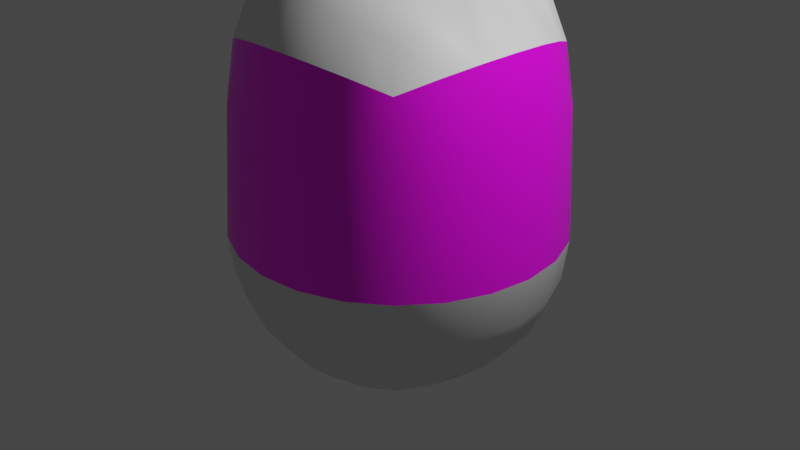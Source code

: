 # Source: character.blend  (saved by Blender 2.80.75; exported with 4.5.12 LTS)
import bpy
from mathutils import Matrix  # noqa: F401  (used for matrix-valued properties, if any)

bpy.ops.wm.read_factory_settings(use_empty=True)
scene = bpy.context.scene
scene.name = 'Scene'

# ---- collections
col_collection = bpy.data.collections.new('Collection'); scene.collection.children.link(col_collection)

# ---- images (referenced by path relative to the original .blend; pixels are not part of the script)
import os
ASSET_DIR = os.environ.get("B2B_ASSET_DIR", "")  # directory of the original .blend (textures are referenced by path, not embedded)
HERE = os.path.dirname(os.path.abspath(__file__))  # packed textures are extracted next to this script under _unpacked/

def load_image(name, relpath, width, height, colorspace="sRGB"):
    """Load a texture the original file referenced (path relative to the .blend, or extracted next to this script)."""
    p = next((c for c in (os.path.join(HERE, relpath), os.path.join(ASSET_DIR, relpath)) if relpath and os.path.exists(c)), "")
    if p:
        img = bpy.data.images.load(p, check_existing=True)
        img.name = name
    else:  # same state as the original file: an image datablock whose file is absent (Cycles renders it pink)
        img = bpy.data.images.new(name, width, height)
        img.source = "FILE"
        img.filepath = "//" + (relpath or name)
    img.colorspace_settings.name = colorspace
    return img
img_charactermap = load_image('CharacterMap', 'CharacterMap.png', 1024, 1024, 'sRGB')

# ---- materials (node trees are filled in below, after node groups)
mat_material = bpy.data.materials.new('Material')
mat_material.alpha_threshold = 0.0
mat_material.use_transparent_shadow = False
mat_material.line_color = (0.0, 0.0, 0.0, 1.0)
mat_cloths = bpy.data.materials.new('cloths')
mat_cloths.use_transparent_shadow = False

# ---- material node trees
mat_material.use_nodes = True; mat_material.node_tree.nodes.clear()
_N = mat_material.node_tree.nodes; _L = mat_material.node_tree.links
n0 = _N.new('ShaderNodeOutputMaterial'); n0.name = 'Material Output'; n0.location = (300, 300)
n1 = _N.new('ShaderNodeBsdfPrincipled'); n1.name = 'Principled BSDF'; n1.location = (10, 300)
n1.distribution = 'GGX'
n1.subsurface_method = 'BURLEY'
n1.inputs[2].default_value = 0.4
n1.inputs[3].default_value = 1.45
n1.inputs[27].default_value = (0.0, 0.0, 0.0, 1.0)
n1.inputs[28].default_value = 1.0
n2 = _N.new('ShaderNodeTexImage'); n2.name = 'Image Texture'; n2.location = (-280, 280)
n2.image = img_charactermap
_L.new(n1.outputs[0], n0.inputs[0])
_L.new(n2.outputs[0], n1.inputs[0])
n0.is_active_output = True
mat_cloths.use_nodes = True; mat_cloths.node_tree.nodes.clear()
_N = mat_cloths.node_tree.nodes; _L = mat_cloths.node_tree.links
n0 = _N.new('ShaderNodeOutputMaterial'); n0.name = 'Material Output'; n0.location = (300, 300)
n1 = _N.new('ShaderNodeBsdfPrincipled'); n1.name = 'Principled BSDF'; n1.location = (10, 300)
n1.distribution = 'GGX'
n1.subsurface_method = 'BURLEY'
n1.inputs[3].default_value = 1.45
n1.inputs[27].default_value = (0.0, 0.0, 0.0, 1.0)
n1.inputs[28].default_value = 1.0
_L.new(n1.outputs[0], n0.inputs[0])
n0.is_active_output = True

# ---- world
world_world = bpy.data.worlds.new('World'); scene.world = world_world
world_world.use_nodes = True; world_world.node_tree.nodes.clear()
_N = world_world.node_tree.nodes; _L = world_world.node_tree.links
n0 = _N.new('ShaderNodeOutputWorld'); n0.name = 'World Output'; n0.location = (300, 300)
n1 = _N.new('ShaderNodeBackground'); n1.name = 'Background'; n1.location = (10, 300)
n1.inputs[0].default_value = (0.05088, 0.05088, 0.05088, 1.0)
_L.new(n1.outputs[0], n0.inputs[0])
n0.is_active_output = True
world_world.color = (0.05088, 0.05088, 0.05088)
world_world.use_sun_shadow = False
world_world.sun_shadow_jitter_overblur = 0.0

# ---- cameras
cam_camera = bpy.data.cameras.new('Camera')
cam_camera.clip_end = 100.0
cam_camera.ortho_scale = 7.314

# ---- lights
light_light = bpy.data.lights.new('Light', 'POINT')
light_light.transmission_factor = 0.0
light_light.energy = 1000.0
light_light.shadow_soft_size = 0.1
light_light.shadow_maximum_resolution = 0.006
light_light.use_absolute_resolution = True

# ---- meshes
me_cube = bpy.data.meshes.new('Cube')
me_cube.from_pydata([(1.108, 1.108, 1.869), (1.178, 1.178, 1.252), (1.223, 1.223, -3.352e-11), (1.108, -1.108, 1.869), (1.178, -1.178, 1.252), (1.223, -1.223, -3.352e-11), (0.4476, 1.671, -3.353e-11), (0.8648, 1.498, -3.353e-11), (0.4294, 1.575, 1.211), (0.8308, 1.422, 1.294), (0.4004, 1.414, 2.057), (0.7756, 1.294, 1.984), (1.498, 0.8648, -3.352e-11), (1.671, 0.4476, -3.352e-11), (1.73, -4.599e-11, -3.352e-11), (1.671, -0.4476, -3.353e-11), (1.498, -0.8648, -3.353e-11), (1.422, 0.8308, 1.294), (1.575, 0.4294, 1.211), (1.628, 2.985e-11, 1.198), (1.575, -0.4294, 1.211), (1.422, -0.8308, 1.294), (1.294, 0.7756, 1.984), (1.414, 0.4004, 2.057), (1.456, 9.413e-11, 2.082), (1.414, -0.4004, 2.057), (1.294, -0.7756, 1.984), (0.8648, -1.498, -3.352e-11), (0.4476, -1.671, -3.352e-11), (0.8308, -1.422, 1.294), (0.4294, -1.575, 1.211), (0.7756, -1.294, 1.984), (0.4004, -1.414, 2.057), (-1.108, 1.108, 1.869), (-1.178, 1.178, 1.252), (-1.223, 1.223, -3.352e-11), (-1.108, -1.108, 1.869), (-1.178, -1.178, 1.252), (-1.223, -1.223, -3.352e-11), (0.0, 1.73, -3.352e-11), (-0.4476, 1.671, -3.353e-11), (-0.8648, 1.498, -3.353e-11), (0.0, 1.628, 1.198), (-0.4294, 1.575, 1.211), (-0.8308, 1.422, 1.294), (0.0, 1.456, 2.082), (-0.4004, 1.414, 2.057), (-0.7756, 1.294, 1.984), (-1.498, 0.8648, -3.352e-11), (-1.671, 0.4476, -3.352e-11), (-1.73, -4.599e-11, -3.352e-11), (-1.671, -0.4476, -3.353e-11), (-1.498, -0.8648, -3.353e-11), (-1.422, 0.8308, 1.294), (-1.575, 0.4294, 1.211), (-1.628, 2.985e-11, 1.198), (-1.575, -0.4294, 1.211), (-1.422, -0.8308, 1.294), (-1.294, 0.7756, 1.984), (-1.414, 0.4004, 2.057), (-1.456, 9.413e-11, 2.082), (-1.414, -0.4004, 2.057), (-1.294, -0.7756, 1.984), (-0.8648, -1.498, -3.352e-11), (-0.4476, -1.671, -3.352e-11), (0.0, -1.73, -3.352e-11), (-0.8308, -1.422, 1.294), (-0.4294, -1.575, 1.211), (0.0, -1.628, 1.198), (-0.7756, -1.294, 1.984), (-0.4004, -1.414, 2.057), (0.0, -1.456, 2.082)], [], [(7, 9, 1, 2), (9, 11, 0, 1), (39, 42, 8, 6), (6, 8, 9, 7), (42, 45, 10, 8), (8, 10, 11, 9), (16, 21, 4, 5), (21, 26, 3, 4), (2, 1, 17, 12), (12, 17, 18, 13), (13, 18, 19, 14), (14, 19, 20, 15), (15, 20, 21, 16), (1, 0, 22, 17), (17, 22, 23, 18), (18, 23, 24, 19), (19, 24, 25, 20), (20, 25, 26, 21), (5, 4, 29, 27), (27, 29, 30, 28), (28, 30, 68, 65), (4, 3, 31, 29), (29, 31, 32, 30), (30, 32, 71, 68), (41, 35, 34, 44), (44, 34, 33, 47), (39, 40, 43, 42), (40, 41, 44, 43), (42, 43, 46, 45), (43, 44, 47, 46), (52, 38, 37, 57), (57, 37, 36, 62), (35, 48, 53, 34), (48, 49, 54, 53), (49, 50, 55, 54), (50, 51, 56, 55), (51, 52, 57, 56), (34, 53, 58, 33), (53, 54, 59, 58), (54, 55, 60, 59), (55, 56, 61, 60), (56, 57, 62, 61), (38, 63, 66, 37), (63, 64, 67, 66), (64, 65, 68, 67), (37, 66, 69, 36), (66, 67, 70, 69), (67, 68, 71, 70)])
me_cube.polygons.foreach_set('use_smooth', [True] * 48)
_uv = me_cube.uv_layers.new(name='UVMap')
_uv.uv.foreach_set('vector', [0.4435, 0.166, 0.6794, 0.1928, 0.6639, 0.2683, 0.4358, 0.2493, 0.6794, 0.1928, 0.8075, 0.2102, 0.7781, 0.2785, 0.6639, 0.2683, 0.4651, 0.0001303, 0.6849, 0.03398, 0.6745, 0.1132, 0.4533, 0.08281, 0.4533, 0.08281, 0.6745, 0.1132, 0.6794, 0.1928, 0.4435, 0.166, 0.6849, 0.03398, 0.8491, 0.06659, 0.8315, 0.1394, 0.6745, 0.1132, 0.6745, 0.1132, 0.8315, 0.1394, 0.8075, 0.2102, 0.6794, 0.1928, 0.4297, 0.6672, 0.6661, 0.6549, 0.6639, 0.7317, 0.4358, 0.7507, 0.6661, 0.6549, 0.795, 0.6491, 0.7781, 0.7215, 0.6639, 0.7317, 0.4358, 0.2493, 0.6639, 0.2683, 0.6661, 0.3451, 0.4297, 0.3328, 0.4297, 0.3328, 0.6661, 0.3451, 0.6476, 0.4219, 0.426, 0.4164, 0.426, 0.4164, 0.6476, 0.4219, 0.6441, 0.5, 0.4248, 0.5, 0.4248, 0.5, 0.6441, 0.5, 0.6476, 0.5781, 0.426, 0.5836, 0.426, 0.5836, 0.6476, 0.5781, 0.6661, 0.6549, 0.4297, 0.6672, 0.6639, 0.2683, 0.7781, 0.2785, 0.795, 0.3509, 0.6661, 0.3451, 0.6661, 0.3451, 0.795, 0.3509, 0.8059, 0.425, 0.6476, 0.4219, 0.6476, 0.4219, 0.8059, 0.425, 0.8093, 0.5, 0.6441, 0.5, 0.6441, 0.5, 0.8093, 0.5, 0.8059, 0.575, 0.6476, 0.5781, 0.6476, 0.5781, 0.8059, 0.575, 0.795, 0.6491, 0.6661, 0.6549, 0.4358, 0.7507, 0.6639, 0.7317, 0.6794, 0.8072, 0.4435, 0.834, 0.4435, 0.834, 0.6794, 0.8072, 0.6745, 0.8868, 0.4533, 0.9172, 0.4533, 0.9172, 0.6745, 0.8868, 0.6849, 0.966, 0.4651, 0.9999, 0.6639, 0.7317, 0.7781, 0.7215, 0.8075, 0.7898, 0.6794, 0.8072, 0.6794, 0.8072, 0.8075, 0.7898, 0.8315, 0.8606, 0.6745, 0.8868, 0.6745, 0.8868, 0.8315, 0.8606, 0.8491, 0.9334, 0.6849, 0.966, 0.01885, 0.834, 0.01112, 0.7507, 0.2393, 0.7317, 0.2548, 0.8072, 0.2548, 0.8072, 0.2393, 0.7317, 0.3535, 0.7215, 0.3829, 0.7898, 0.04048, 0.9999, 0.02868, 0.9172, 0.2499, 0.8868, 0.2602, 0.966, 0.02868, 0.9172, 0.01885, 0.834, 0.2548, 0.8072, 0.2499, 0.8868, 0.2602, 0.966, 0.2499, 0.8868, 0.4069, 0.8606, 0.4245, 0.9334, 0.2499, 0.8868, 0.2548, 0.8072, 0.3829, 0.7898, 0.4069, 0.8606, 0.005054, 0.3328, 0.01112, 0.2493, 0.2393, 0.2683, 0.2415, 0.3451, 0.2415, 0.3451, 0.2393, 0.2683, 0.3535, 0.2785, 0.3703, 0.3509, 0.01112, 0.7507, 0.005054, 0.6672, 0.2415, 0.6549, 0.2393, 0.7317, 0.005054, 0.6672, 0.001327, 0.5836, 0.223, 0.5781, 0.2415, 0.6549, 0.001327, 0.5836, 0.0001303, 0.5, 0.2195, 0.5, 0.223, 0.5781, 0.0001303, 0.5, 0.001327, 0.4164, 0.223, 0.4219, 0.2195, 0.5, 0.001327, 0.4164, 0.005054, 0.3328, 0.2415, 0.3451, 0.223, 0.4219, 0.2393, 0.7317, 0.2415, 0.6549, 0.3703, 0.6491, 0.3535, 0.7215, 0.2415, 0.6549, 0.223, 0.5781, 0.3812, 0.575, 0.3703, 0.6491, 0.223, 0.5781, 0.2195, 0.5, 0.3847, 0.5, 0.3812, 0.575, 0.2195, 0.5, 0.223, 0.4219, 0.3812, 0.425, 0.3847, 0.5, 0.223, 0.4219, 0.2415, 0.3451, 0.3703, 0.3509, 0.3812, 0.425, 0.01112, 0.2493, 0.01885, 0.166, 0.2548, 0.1928, 0.2393, 0.2683, 0.01885, 0.166, 0.02868, 0.08281, 0.2499, 0.1132, 0.2548, 0.1928, 0.02868, 0.08281, 0.04048, 0.0001303, 0.2602, 0.03398, 0.2499, 0.1132, 0.2393, 0.2683, 0.2548, 0.1928, 0.3829, 0.2102, 0.3535, 0.2785, 0.2548, 0.1928, 0.2499, 0.1132, 0.4069, 0.1394, 0.3829, 0.2102, 0.2499, 0.1132, 0.2602, 0.03398, 0.4245, 0.06659, 0.4069, 0.1394])
me_cube.materials.append(mat_material)
me_cube.use_remesh_preserve_volume = False
me_cube.use_remesh_preserve_attributes = False
me_cube.use_mirror_vertex_groups = False
me_cube.use_paint_bone_selection = False
me_cube.use_paint_mask = True
me_cube.update()
me_cube_001 = bpy.data.meshes.new('Cube.001')
me_cube_001.from_pydata([(0.9986, 0.9986, 2.267), (0.9986, -0.9986, 2.267), (1.108, 1.108, 1.869), (1.108, -1.108, 1.869), (0.6899, -1.121, 2.39), (0.3524, -1.197, 2.466), (1.121, 0.6899, 2.39), (1.108, 0.2642, 2.517), (1.223, -4.599e-11, 2.492), (1.108, -0.2642, 2.517), (1.121, -0.6899, 2.39), (0.3524, 1.197, 2.466), (0.6899, 1.121, 2.39), (0.4004, 1.414, 2.057), (0.7756, 1.294, 1.984), (1.294, 0.7756, 1.984), (1.414, 0.4004, 2.057), (1.456, 9.413e-11, 2.082), (1.414, -0.4004, 2.057), (1.294, -0.7756, 1.984), (0.7756, -1.294, 1.984), (0.4004, -1.414, 2.057), (0.8146, 0.7844, 2.577), (0.8924, 0.4036, 2.694), (0.8924, -0.4036, 2.694), (0.8146, -0.7844, 2.577), (0.435, 0.8444, 2.714), (0.5758, 0.3272, 2.82), (0.5046, 1.689e-09, 2.923), (0.5758, -0.3272, 2.82), (0.435, -0.8444, 2.714), (1.248, 0.1311, 3.032), (1.305, -2.075e-08, 3.019), (1.248, -0.1311, 3.032), (1.141, 0.2002, 3.12), (1.216, -2.785e-08, 3.263), (1.141, -0.2002, 3.12), (0.9841, 0.1624, 3.182), (0.9488, -1.989e-08, 3.233), (0.9841, -0.1624, 3.182), (-0.9986, 0.9986, 2.267), (-0.9986, -0.9986, 2.267), (-1.108, 1.108, 1.869), (-1.108, -1.108, 1.869), (-0.6899, -1.121, 2.39), (-0.3524, -1.197, 2.466), (0.0, -1.223, 2.492), (-1.121, 0.6899, 2.39), (-1.108, 0.2642, 2.517), (-1.223, -4.599e-11, 2.492), (-1.108, -0.2642, 2.517), (-1.121, -0.6899, 2.39), (0.0, 1.223, 2.492), (-0.3524, 1.197, 2.466), (-0.6899, 1.121, 2.39), (0.0, 1.456, 2.082), (-0.4004, 1.414, 2.057), (-0.7756, 1.294, 1.984), (-1.294, 0.7756, 1.984), (-1.414, 0.4004, 2.057), (-1.456, 9.413e-11, 2.082), (-1.414, -0.4004, 2.057), (-1.294, -0.7756, 1.984), (-0.7756, -1.294, 1.984), (-0.4004, -1.414, 2.057), (0.0, -1.456, 2.082), (-0.8146, 0.7844, 2.577), (-0.8924, 0.4036, 2.694), (-0.8924, -0.4036, 2.694), (-0.8146, -0.7844, 2.577), (-0.435, 0.8444, 2.714), (-0.5758, 0.3272, 2.82), (-0.5046, 1.689e-09, 2.923), (-0.5758, -0.3272, 2.82), (-0.435, -0.8444, 2.714), (0.0, 0.8648, 2.767), (0.0, 0.4476, 2.939), (0.0, -4.599e-11, 2.998), (0.0, -0.4476, 2.939), (0.0, -0.8648, 2.767), (-1.248, 0.1311, 3.032), (-1.305, -2.075e-08, 3.019), (-1.248, -0.1311, 3.032), (-1.141, 0.2002, 3.12), (-1.216, -2.785e-08, 3.263), (-1.141, -0.2002, 3.12), (-0.9841, 0.1624, 3.182), (-0.9488, -1.989e-08, 3.233), (-0.9841, -0.1624, 3.182)], [], [(19, 10, 1, 3), (14, 12, 0, 2), (55, 52, 11, 13), (13, 11, 12, 14), (2, 0, 6, 15), (15, 6, 7, 16), (16, 7, 8, 17), (17, 8, 9, 18), (18, 9, 10, 19), (3, 1, 4, 20), (20, 4, 5, 21), (21, 5, 46, 65), (10, 25, 4, 1), (25, 30, 5, 4), (30, 79, 46, 5), (0, 12, 22, 6), (6, 22, 23, 7), (8, 7, 31, 32), (27, 28, 38, 37), (9, 24, 25, 10), (12, 11, 26, 22), (22, 26, 27, 23), (7, 23, 34, 31), (24, 9, 33, 36), (24, 29, 30, 25), (11, 52, 75, 26), (26, 75, 76, 27), (27, 76, 77, 28), (28, 77, 78, 29), (29, 78, 79, 30), (31, 34, 35), (9, 8, 32, 33), (28, 29, 39, 38), (23, 27, 37, 34), (29, 24, 36, 39), (32, 35, 33), (34, 37, 35), (35, 38, 39), (39, 36, 35), (35, 32, 31), (33, 35, 36), (35, 37, 38), (62, 43, 41, 51), (57, 42, 40, 54), (55, 56, 53, 52), (56, 57, 54, 53), (42, 58, 47, 40), (58, 59, 48, 47), (59, 60, 49, 48), (60, 61, 50, 49), (61, 62, 51, 50), (43, 63, 44, 41), (63, 64, 45, 44), (64, 65, 46, 45), (51, 41, 44, 69), (69, 44, 45, 74), (74, 45, 46, 79), (40, 47, 66, 54), (47, 48, 67, 66), (49, 81, 80, 48), (71, 86, 87, 72), (50, 51, 69, 68), (54, 66, 70, 53), (66, 67, 71, 70), (48, 80, 83, 67), (68, 85, 82, 50), (68, 69, 74, 73), (53, 70, 75, 52), (70, 71, 76, 75), (71, 72, 77, 76), (72, 73, 78, 77), (73, 74, 79, 78), (80, 84, 83), (50, 82, 81, 49), (72, 87, 88, 73), (67, 83, 86, 71), (73, 88, 85, 68), (81, 82, 84), (83, 84, 86), (84, 88, 87), (88, 84, 85), (84, 80, 81), (82, 85, 84), (84, 87, 86)])
me_cube_001.polygons.foreach_set('use_smooth', [True] * 84)
_uv = me_cube_001.uv_layers.new(name='UVMap')
_uv.uv.foreach_set('vector', [0.3333, 0.7083, 0.375, 0.7083, 0.375, 0.75, 0.3333, 0.75, 0.8333, 0.7083, 0.875, 0.7083, 0.875, 0.75, 0.8333, 0.75, 0.8333, 0.625, 0.875, 0.625, 0.875, 0.6667, 0.8333, 0.6667, 0.8333, 0.6667, 0.875, 0.6667, 0.875, 0.7083, 0.8333, 0.7083, 0.3333, 0.5, 0.375, 0.5, 0.375, 0.5417, 0.3333, 0.5417, 0.3333, 0.5417, 0.375, 0.5417, 0.375, 0.5833, 0.3333, 0.5833, 0.3333, 0.5833, 0.375, 0.5833, 0.375, 0.625, 0.3333, 0.625, 0.3333, 0.625, 0.375, 0.625, 0.375, 0.6667, 0.3333, 0.6667, 0.3333, 0.6667, 0.375, 0.6667, 0.375, 0.7083, 0.3333, 0.7083, 0.5833, 0.25, 0.625, 0.25, 0.625, 0.2917, 0.5833, 0.2917, 0.5833, 0.2917, 0.625, 0.2917, 0.625, 0.3333, 0.5833, 0.3333, 0.5833, 0.3333, 0.625, 0.3333, 0.625, 0.375, 0.5833, 0.375, 0.375, 0.2083, 0.4167, 0.2083, 0.4167, 0.25, 0.375, 0.25, 0.4167, 0.2083, 0.4583, 0.2083, 0.4583, 0.25, 0.4167, 0.25, 0.4583, 0.2083, 0.5, 0.2083, 0.5, 0.25, 0.4583, 0.25, 0.375, 0.0, 0.4167, 0.0, 0.4167, 0.04167, 0.375, 0.04167, 0.375, 0.04167, 0.4167, 0.04167, 0.4167, 0.08333, 0.375, 0.08333, 0.375, 0.625, 0.375, 0.5833, 0.375, 0.5833, 0.375, 0.625, 0.4583, 0.08333, 0.4583, 0.125, 0.4583, 0.125, 0.4583, 0.08333, 0.375, 0.1667, 0.4167, 0.1667, 0.4167, 0.2083, 0.375, 0.2083, 0.4167, 0.0, 0.4583, 0.0, 0.4583, 0.04167, 0.4167, 0.04167, 0.4167, 0.04167, 0.4583, 0.04167, 0.4583, 0.08333, 0.4167, 0.08333, 0.375, 0.08333, 0.4167, 0.08333, 0.4167, 0.08333, 0.375, 0.08333, 0.4167, 0.1667, 0.375, 0.1667, 0.375, 0.1667, 0.4167, 0.1667, 0.4167, 0.1667, 0.4583, 0.1667, 0.4583, 0.2083, 0.4167, 0.2083, 0.4583, 0.0, 0.5, 0.0, 0.5, 0.04167, 0.4583, 0.04167, 0.4583, 0.04167, 0.5, 0.04167, 0.5, 0.08333, 0.4583, 0.08333, 0.4583, 0.08333, 0.5, 0.08333, 0.5, 0.125, 0.4583, 0.125, 0.4583, 0.125, 0.5, 0.125, 0.5, 0.1667, 0.4583, 0.1667, 0.4583, 0.1667, 0.5, 0.1667, 0.5, 0.2083, 0.4583, 0.2083, 0.375, 0.08333, 0.4167, 0.08333, 0.4167, 0.125, 0.375, 0.6667, 0.375, 0.625, 0.375, 0.625, 0.375, 0.6667, 0.4583, 0.125, 0.4583, 0.1667, 0.4583, 0.1667, 0.4583, 0.125, 0.4167, 0.08333, 0.4583, 0.08333, 0.4583, 0.08333, 0.4167, 0.08333, 0.4583, 0.1667, 0.4167, 0.1667, 0.4167, 0.1667, 0.4583, 0.1667, 0.375, 0.125, 0.4167, 0.125, 0.375, 0.1667, 0.4167, 0.08333, 0.4583, 0.08333, 0.4167, 0.125, 0.4167, 0.125, 0.4583, 0.125, 0.4583, 0.1667, 0.4583, 0.1667, 0.4167, 0.1667, 0.4167, 0.125, 0.4167, 0.125, 0.375, 0.125, 0.375, 0.08333, 0.375, 0.1667, 0.4167, 0.125, 0.4167, 0.1667, 0.4167, 0.125, 0.4583, 0.08333, 0.4583, 0.125, 0.3333, 0.7083, 0.3333, 0.75, 0.375, 0.75, 0.375, 0.7083, 0.8333, 0.7083, 0.8333, 0.75, 0.875, 0.75, 0.875, 0.7083, 0.8333, 0.625, 0.8333, 0.6667, 0.875, 0.6667, 0.875, 0.625, 0.8333, 0.6667, 0.8333, 0.7083, 0.875, 0.7083, 0.875, 0.6667, 0.3333, 0.5, 0.3333, 0.5417, 0.375, 0.5417, 0.375, 0.5, 0.3333, 0.5417, 0.3333, 0.5833, 0.375, 0.5833, 0.375, 0.5417, 0.3333, 0.5833, 0.3333, 0.625, 0.375, 0.625, 0.375, 0.5833, 0.3333, 0.625, 0.3333, 0.6667, 0.375, 0.6667, 0.375, 0.625, 0.3333, 0.6667, 0.3333, 0.7083, 0.375, 0.7083, 0.375, 0.6667, 0.5833, 0.25, 0.5833, 0.2917, 0.625, 0.2917, 0.625, 0.25, 0.5833, 0.2917, 0.5833, 0.3333, 0.625, 0.3333, 0.625, 0.2917, 0.5833, 0.3333, 0.5833, 0.375, 0.625, 0.375, 0.625, 0.3333, 0.375, 0.2083, 0.375, 0.25, 0.4167, 0.25, 0.4167, 0.2083, 0.4167, 0.2083, 0.4167, 0.25, 0.4583, 0.25, 0.4583, 0.2083, 0.4583, 0.2083, 0.4583, 0.25, 0.5, 0.25, 0.5, 0.2083, 0.375, 0.0, 0.375, 0.04167, 0.4167, 0.04167, 0.4167, 0.0, 0.375, 0.04167, 0.375, 0.08333, 0.4167, 0.08333, 0.4167, 0.04167, 0.375, 0.625, 0.375, 0.625, 0.375, 0.5833, 0.375, 0.5833, 0.4583, 0.08333, 0.4583, 0.08333, 0.4583, 0.125, 0.4583, 0.125, 0.375, 0.1667, 0.375, 0.2083, 0.4167, 0.2083, 0.4167, 0.1667, 0.4167, 0.0, 0.4167, 0.04167, 0.4583, 0.04167, 0.4583, 0.0, 0.4167, 0.04167, 0.4167, 0.08333, 0.4583, 0.08333, 0.4583, 0.04167, 0.375, 0.08333, 0.375, 0.08333, 0.4167, 0.08333, 0.4167, 0.08333, 0.4167, 0.1667, 0.4167, 0.1667, 0.375, 0.1667, 0.375, 0.1667, 0.4167, 0.1667, 0.4167, 0.2083, 0.4583, 0.2083, 0.4583, 0.1667, 0.4583, 0.0, 0.4583, 0.04167, 0.5, 0.04167, 0.5, 0.0, 0.4583, 0.04167, 0.4583, 0.08333, 0.5, 0.08333, 0.5, 0.04167, 0.4583, 0.08333, 0.4583, 0.125, 0.5, 0.125, 0.5, 0.08333, 0.4583, 0.125, 0.4583, 0.1667, 0.5, 0.1667, 0.5, 0.125, 0.4583, 0.1667, 0.4583, 0.2083, 0.5, 0.2083, 0.5, 0.1667, 0.375, 0.08333, 0.4167, 0.125, 0.4167, 0.08333, 0.375, 0.6667, 0.375, 0.6667, 0.375, 0.625, 0.375, 0.625, 0.4583, 0.125, 0.4583, 0.125, 0.4583, 0.1667, 0.4583, 0.1667, 0.4167, 0.08333, 0.4167, 0.08333, 0.4583, 0.08333, 0.4583, 0.08333, 0.4583, 0.1667, 0.4583, 0.1667, 0.4167, 0.1667, 0.4167, 0.1667, 0.375, 0.125, 0.375, 0.1667, 0.4167, 0.125, 0.4167, 0.08333, 0.4167, 0.125, 0.4583, 0.08333, 0.4167, 0.125, 0.4583, 0.1667, 0.4583, 0.125, 0.4583, 0.1667, 0.4167, 0.125, 0.4167, 0.1667, 0.4167, 0.125, 0.375, 0.08333, 0.375, 0.125, 0.375, 0.1667, 0.4167, 0.1667, 0.4167, 0.125, 0.4167, 0.125, 0.4583, 0.125, 0.4583, 0.08333])
me_cube_001.materials.append(mat_cloths)
me_cube_001.use_remesh_preserve_volume = False
me_cube_001.use_remesh_preserve_attributes = False
me_cube_001.use_mirror_vertex_groups = False
me_cube_001.update()
me_cube_002 = bpy.data.meshes.new('Cube.002')
me_cube_002.from_pydata([(0.9986, 0.9986, -0.9986), (0.9986, -0.9986, -0.9986), (0.6899, 1.121, -1.121), (0.3524, 1.197, -1.197), (1.223, 1.223, -3.352e-11), (1.197, 1.197, -0.3524), (1.121, 1.121, -0.6899), (1.223, -1.223, -3.352e-11), (1.197, -1.197, -0.3524), (1.121, -1.121, -0.6899), (0.3524, -1.197, -1.197), (0.6899, -1.121, -1.121), (1.121, -0.6899, -1.121), (1.181, -0.3633, -1.181), (1.209, 5.077e-09, -1.209), (1.181, 0.3633, -1.181), (1.121, 0.6899, -1.121), (0.4036, 1.426, -0.8924), (0.7844, 1.309, -0.8146), (0.4364, 1.601, -0.4869), (0.8444, 1.445, -0.435), (0.4476, 1.671, -3.353e-11), (0.8648, 1.498, -3.353e-11), (1.309, 0.7844, -0.8146), (1.426, 0.4036, -0.8924), (1.465, 9.476e-11, -0.9189), (1.426, -0.4036, -0.8924), (1.309, -0.7844, -0.8146), (1.445, 0.8444, -0.435), (1.601, 0.4364, -0.4869), (1.654, 3.034e-11, -0.5046), (1.601, -0.4364, -0.4869), (1.445, -0.8444, -0.435), (1.498, 0.8648, -3.352e-11), (1.671, 0.4476, -3.352e-11), (1.73, -4.599e-11, -3.352e-11), (1.671, -0.4476, -3.353e-11), (1.498, -0.8648, -3.353e-11), (0.435, 0.8444, -1.445), (0.4724, 0.4302, -1.575), (0.4889, -1.808e-08, -1.627), (0.4724, -0.4302, -1.575), (0.435, -0.8444, -1.445), (0.8146, 0.7844, -1.309), (0.8734, 0.3984, -1.409), (0.8985, -1.339e-08, -1.449), (0.8734, -0.3984, -1.409), (0.8146, -0.7844, -1.309), (0.7844, -1.309, -0.8146), (0.4036, -1.426, -0.8924), (0.8444, -1.445, -0.435), (0.4364, -1.601, -0.4869), (0.8648, -1.498, -3.352e-11), (0.4476, -1.671, -3.352e-11), (-0.9986, 0.9986, -0.9986), (-0.9986, -0.9986, -0.9986), (-0.6899, 1.121, -1.121), (-0.3524, 1.197, -1.197), (0.0, 1.223, -1.223), (-1.223, 1.223, -3.352e-11), (-1.197, 1.197, -0.3524), (-1.121, 1.121, -0.6899), (-1.223, -1.223, -3.352e-11), (-1.197, -1.197, -0.3524), (-1.121, -1.121, -0.6899), (0.0, -1.223, -1.223), (-0.3524, -1.197, -1.197), (-0.6899, -1.121, -1.121), (-1.121, -0.6899, -1.121), (-1.181, -0.3633, -1.181), (-1.209, 5.077e-09, -1.209), (-1.181, 0.3633, -1.181), (-1.121, 0.6899, -1.121), (0.0, 1.465, -0.9189), (-0.4036, 1.426, -0.8924), (-0.7844, 1.309, -0.8146), (0.0, 1.654, -0.5046), (-0.4364, 1.601, -0.4869), (-0.8444, 1.445, -0.435), (0.0, 1.73, -3.352e-11), (-0.4476, 1.671, -3.353e-11), (-0.8648, 1.498, -3.353e-11), (-1.309, 0.7844, -0.8146), (-1.426, 0.4036, -0.8924), (-1.465, 9.476e-11, -0.9189), (-1.426, -0.4036, -0.8924), (-1.309, -0.7844, -0.8146), (-1.445, 0.8444, -0.435), (-1.601, 0.4364, -0.4869), (-1.654, 3.034e-11, -0.5046), (-1.601, -0.4364, -0.4869), (-1.445, -0.8444, -0.435), (-1.498, 0.8648, -3.352e-11), (-1.671, 0.4476, -3.352e-11), (-1.73, -4.599e-11, -3.352e-11), (-1.671, -0.4476, -3.353e-11), (-1.498, -0.8648, -3.353e-11), (0.0, 0.8648, -1.498), (0.0, 0.4476, -1.671), (0.0, -4.599e-11, -1.73), (0.0, -0.4476, -1.671), (0.0, -0.8648, -1.498), (-0.435, 0.8444, -1.445), (-0.4724, 0.4302, -1.575), (-0.4889, -1.808e-08, -1.627), (-0.4724, -0.4302, -1.575), (-0.435, -0.8444, -1.445), (-0.8146, 0.7844, -1.309), (-0.8734, 0.3984, -1.409), (-0.8985, -1.339e-08, -1.449), (-0.8734, -0.3984, -1.409), (-0.8146, -0.7844, -1.309), (-0.7844, -1.309, -0.8146), (-0.4036, -1.426, -0.8924), (0.0, -1.465, -0.9189), (-0.8444, -1.445, -0.435), (-0.4364, -1.601, -0.4869), (0.0, -1.654, -0.5046), (-0.8648, -1.498, -3.352e-11), (-0.4476, -1.671, -3.352e-11), (0.0, -1.73, -3.352e-11)], [], [(47, 12, 1, 11), (2, 18, 6, 0), (18, 20, 5, 6), (20, 22, 4, 5), (58, 73, 17, 3), (3, 17, 18, 2), (73, 76, 19, 17), (17, 19, 20, 18), (76, 79, 21, 19), (19, 21, 22, 20), (12, 27, 9, 1), (27, 32, 8, 9), (32, 37, 7, 8), (0, 6, 23, 16), (16, 23, 24, 15), (15, 24, 25, 14), (14, 25, 26, 13), (13, 26, 27, 12), (6, 5, 28, 23), (23, 28, 29, 24), (24, 29, 30, 25), (25, 30, 31, 26), (26, 31, 32, 27), (5, 4, 33, 28), (28, 33, 34, 29), (29, 34, 35, 30), (30, 35, 36, 31), (31, 36, 37, 32), (101, 42, 10, 65), (42, 47, 11, 10), (58, 3, 38, 97), (97, 38, 39, 98), (98, 39, 40, 99), (99, 40, 41, 100), (100, 41, 42, 101), (3, 2, 43, 38), (38, 43, 44, 39), (39, 44, 45, 40), (40, 45, 46, 41), (41, 46, 47, 42), (2, 0, 16, 43), (43, 16, 15, 44), (44, 15, 14, 45), (45, 14, 13, 46), (46, 13, 12, 47), (1, 9, 48, 11), (11, 48, 49, 10), (10, 49, 114, 65), (9, 8, 50, 48), (48, 50, 51, 49), (49, 51, 117, 114), (8, 7, 52, 50), (50, 52, 53, 51), (51, 53, 120, 117), (111, 67, 55, 68), (56, 54, 61, 75), (75, 61, 60, 78), (78, 60, 59, 81), (58, 57, 74, 73), (57, 56, 75, 74), (73, 74, 77, 76), (74, 75, 78, 77), (76, 77, 80, 79), (77, 78, 81, 80), (68, 55, 64, 86), (86, 64, 63, 91), (91, 63, 62, 96), (54, 72, 82, 61), (72, 71, 83, 82), (71, 70, 84, 83), (70, 69, 85, 84), (69, 68, 86, 85), (61, 82, 87, 60), (82, 83, 88, 87), (83, 84, 89, 88), (84, 85, 90, 89), (85, 86, 91, 90), (60, 87, 92, 59), (87, 88, 93, 92), (88, 89, 94, 93), (89, 90, 95, 94), (90, 91, 96, 95), (101, 65, 66, 106), (106, 66, 67, 111), (58, 97, 102, 57), (97, 98, 103, 102), (98, 99, 104, 103), (99, 100, 105, 104), (100, 101, 106, 105), (57, 102, 107, 56), (102, 103, 108, 107), (103, 104, 109, 108), (104, 105, 110, 109), (105, 106, 111, 110), (56, 107, 72, 54), (107, 108, 71, 72), (108, 109, 70, 71), (109, 110, 69, 70), (110, 111, 68, 69), (55, 67, 112, 64), (67, 66, 113, 112), (66, 65, 114, 113), (64, 112, 115, 63), (112, 113, 116, 115), (113, 114, 117, 116), (63, 115, 118, 62), (115, 116, 119, 118), (116, 117, 120, 119)])
me_cube_002.polygons.foreach_set('use_smooth', [True] * 108)
me_cube_002.polygons.foreach_set('material_index', [1, 1, 1, 1, 1, 1, 1, 1, 1, 1, 1, 1, 1, 1, 1, 1, 1, 1, 1, 1, 1, 1, 1, 1, 1, 1, 1, 1, 1, 1, 1, 1, 1, 1, 1, 1, 1, 1, 1, 1, 1, 1, 1, 1, 1, 1, 1, 1, 1, 1, 1, 1, 1, 1, 1, 1, 1, 1, 1, 1, 1, 1, 1, 1, 1, 1, 1, 1, 1, 1, 1, 1, 1, 1, 1, 1, 1, 1, 1, 1, 1, 1, 1, 1, 1, 1, 1, 1, 1, 1, 1, 1, 1, 1, 1, 1, 1, 1, 1, 1, 1, 1, 1, 1, 1, 1, 1, 1])
_uv = me_cube_002.uv_layers.new(name='UVMap')
_uv.uv.foreach_set('vector', [0.5833, 0.9583, 0.625, 0.9583, 0.625, 1.0, 0.5833, 1.0, 0.625, 0.7083, 0.6667, 0.7083, 0.6667, 0.75, 0.625, 0.75, 0.6667, 0.7083, 0.7083, 0.7083, 0.7083, 0.75, 0.6667, 0.75, 0.7083, 0.7083, 0.75, 0.7083, 0.75, 0.75, 0.7083, 0.75, 0.625, 0.625, 0.6667, 0.625, 0.6667, 0.6667, 0.625, 0.6667, 0.625, 0.6667, 0.6667, 0.6667, 0.6667, 0.7083, 0.625, 0.7083, 0.6667, 0.625, 0.7083, 0.625, 0.7083, 0.6667, 0.6667, 0.6667, 0.6667, 0.6667, 0.7083, 0.6667, 0.7083, 0.7083, 0.6667, 0.7083, 0.7083, 0.625, 0.75, 0.625, 0.75, 0.6667, 0.7083, 0.6667, 0.7083, 0.6667, 0.75, 0.6667, 0.75, 0.7083, 0.7083, 0.7083, 0.125, 0.7083, 0.1667, 0.7083, 0.1667, 0.75, 0.125, 0.75, 0.1667, 0.7083, 0.2083, 0.7083, 0.2083, 0.75, 0.1667, 0.75, 0.2083, 0.7083, 0.25, 0.7083, 0.25, 0.75, 0.2083, 0.75, 0.125, 0.5, 0.1667, 0.5, 0.1667, 0.5417, 0.125, 0.5417, 0.125, 0.5417, 0.1667, 0.5417, 0.1667, 0.5833, 0.125, 0.5833, 0.125, 0.5833, 0.1667, 0.5833, 0.1667, 0.625, 0.125, 0.625, 0.125, 0.625, 0.1667, 0.625, 0.1667, 0.6667, 0.125, 0.6667, 0.125, 0.6667, 0.1667, 0.6667, 0.1667, 0.7083, 0.125, 0.7083, 0.1667, 0.5, 0.2083, 0.5, 0.2083, 0.5417, 0.1667, 0.5417, 0.1667, 0.5417, 0.2083, 0.5417, 0.2083, 0.5833, 0.1667, 0.5833, 0.1667, 0.5833, 0.2083, 0.5833, 0.2083, 0.625, 0.1667, 0.625, 0.1667, 0.625, 0.2083, 0.625, 0.2083, 0.6667, 0.1667, 0.6667, 0.1667, 0.6667, 0.2083, 0.6667, 0.2083, 0.7083, 0.1667, 0.7083, 0.2083, 0.5, 0.25, 0.5, 0.25, 0.5417, 0.2083, 0.5417, 0.2083, 0.5417, 0.25, 0.5417, 0.25, 0.5833, 0.2083, 0.5833, 0.2083, 0.5833, 0.25, 0.5833, 0.25, 0.625, 0.2083, 0.625, 0.2083, 0.625, 0.25, 0.625, 0.25, 0.6667, 0.2083, 0.6667, 0.2083, 0.6667, 0.25, 0.6667, 0.25, 0.7083, 0.2083, 0.7083, 0.5, 0.9583, 0.5417, 0.9583, 0.5417, 1.0, 0.5, 1.0, 0.5417, 0.9583, 0.5833, 0.9583, 0.5833, 1.0, 0.5417, 1.0, 0.5, 0.75, 0.5417, 0.75, 0.5417, 0.7917, 0.5, 0.7917, 0.5, 0.7917, 0.5417, 0.7917, 0.5417, 0.8333, 0.5, 0.8333, 0.5, 0.8333, 0.5417, 0.8333, 0.5417, 0.875, 0.5, 0.875, 0.5, 0.875, 0.5417, 0.875, 0.5417, 0.9167, 0.5, 0.9167, 0.5, 0.9167, 0.5417, 0.9167, 0.5417, 0.9583, 0.5, 0.9583, 0.5417, 0.75, 0.5833, 0.75, 0.5833, 0.7917, 0.5417, 0.7917, 0.5417, 0.7917, 0.5833, 0.7917, 0.5833, 0.8333, 0.5417, 0.8333, 0.5417, 0.8333, 0.5833, 0.8333, 0.5833, 0.875, 0.5417, 0.875, 0.5417, 0.875, 0.5833, 0.875, 0.5833, 0.9167, 0.5417, 0.9167, 0.5417, 0.9167, 0.5833, 0.9167, 0.5833, 0.9583, 0.5417, 0.9583, 0.5833, 0.75, 0.625, 0.75, 0.625, 0.7917, 0.5833, 0.7917, 0.5833, 0.7917, 0.625, 0.7917, 0.625, 0.8333, 0.5833, 0.8333, 0.5833, 0.8333, 0.625, 0.8333, 0.625, 0.875, 0.5833, 0.875, 0.5833, 0.875, 0.625, 0.875, 0.625, 0.9167, 0.5833, 0.9167, 0.5833, 0.9167, 0.625, 0.9167, 0.625, 0.9583, 0.5833, 0.9583, 0.375, 0.25, 0.4167, 0.25, 0.4167, 0.2917, 0.375, 0.2917, 0.375, 0.2917, 0.4167, 0.2917, 0.4167, 0.3333, 0.375, 0.3333, 0.375, 0.3333, 0.4167, 0.3333, 0.4167, 0.375, 0.375, 0.375, 0.4167, 0.25, 0.4583, 0.25, 0.4583, 0.2917, 0.4167, 0.2917, 0.4167, 0.2917, 0.4583, 0.2917, 0.4583, 0.3333, 0.4167, 0.3333, 0.4167, 0.3333, 0.4583, 0.3333, 0.4583, 0.375, 0.4167, 0.375, 0.4583, 0.25, 0.5, 0.25, 0.5, 0.2917, 0.4583, 0.2917, 0.4583, 0.2917, 0.5, 0.2917, 0.5, 0.3333, 0.4583, 0.3333, 0.4583, 0.3333, 0.5, 0.3333, 0.5, 0.375, 0.4583, 0.375, 0.5833, 0.9583, 0.5833, 1.0, 0.625, 1.0, 0.625, 0.9583, 0.625, 0.7083, 0.625, 0.75, 0.6667, 0.75, 0.6667, 0.7083, 0.6667, 0.7083, 0.6667, 0.75, 0.7083, 0.75, 0.7083, 0.7083, 0.7083, 0.7083, 0.7083, 0.75, 0.75, 0.75, 0.75, 0.7083, 0.625, 0.625, 0.625, 0.6667, 0.6667, 0.6667, 0.6667, 0.625, 0.625, 0.6667, 0.625, 0.7083, 0.6667, 0.7083, 0.6667, 0.6667, 0.6667, 0.625, 0.6667, 0.6667, 0.7083, 0.6667, 0.7083, 0.625, 0.6667, 0.6667, 0.6667, 0.7083, 0.7083, 0.7083, 0.7083, 0.6667, 0.7083, 0.625, 0.7083, 0.6667, 0.75, 0.6667, 0.75, 0.625, 0.7083, 0.6667, 0.7083, 0.7083, 0.75, 0.7083, 0.75, 0.6667, 0.125, 0.7083, 0.125, 0.75, 0.1667, 0.75, 0.1667, 0.7083, 0.1667, 0.7083, 0.1667, 0.75, 0.2083, 0.75, 0.2083, 0.7083, 0.2083, 0.7083, 0.2083, 0.75, 0.25, 0.75, 0.25, 0.7083, 0.125, 0.5, 0.125, 0.5417, 0.1667, 0.5417, 0.1667, 0.5, 0.125, 0.5417, 0.125, 0.5833, 0.1667, 0.5833, 0.1667, 0.5417, 0.125, 0.5833, 0.125, 0.625, 0.1667, 0.625, 0.1667, 0.5833, 0.125, 0.625, 0.125, 0.6667, 0.1667, 0.6667, 0.1667, 0.625, 0.125, 0.6667, 0.125, 0.7083, 0.1667, 0.7083, 0.1667, 0.6667, 0.1667, 0.5, 0.1667, 0.5417, 0.2083, 0.5417, 0.2083, 0.5, 0.1667, 0.5417, 0.1667, 0.5833, 0.2083, 0.5833, 0.2083, 0.5417, 0.1667, 0.5833, 0.1667, 0.625, 0.2083, 0.625, 0.2083, 0.5833, 0.1667, 0.625, 0.1667, 0.6667, 0.2083, 0.6667, 0.2083, 0.625, 0.1667, 0.6667, 0.1667, 0.7083, 0.2083, 0.7083, 0.2083, 0.6667, 0.2083, 0.5, 0.2083, 0.5417, 0.25, 0.5417, 0.25, 0.5, 0.2083, 0.5417, 0.2083, 0.5833, 0.25, 0.5833, 0.25, 0.5417, 0.2083, 0.5833, 0.2083, 0.625, 0.25, 0.625, 0.25, 0.5833, 0.2083, 0.625, 0.2083, 0.6667, 0.25, 0.6667, 0.25, 0.625, 0.2083, 0.6667, 0.2083, 0.7083, 0.25, 0.7083, 0.25, 0.6667, 0.5, 0.9583, 0.5, 1.0, 0.5417, 1.0, 0.5417, 0.9583, 0.5417, 0.9583, 0.5417, 1.0, 0.5833, 1.0, 0.5833, 0.9583, 0.5, 0.75, 0.5, 0.7917, 0.5417, 0.7917, 0.5417, 0.75, 0.5, 0.7917, 0.5, 0.8333, 0.5417, 0.8333, 0.5417, 0.7917, 0.5, 0.8333, 0.5, 0.875, 0.5417, 0.875, 0.5417, 0.8333, 0.5, 0.875, 0.5, 0.9167, 0.5417, 0.9167, 0.5417, 0.875, 0.5, 0.9167, 0.5, 0.9583, 0.5417, 0.9583, 0.5417, 0.9167, 0.5417, 0.75, 0.5417, 0.7917, 0.5833, 0.7917, 0.5833, 0.75, 0.5417, 0.7917, 0.5417, 0.8333, 0.5833, 0.8333, 0.5833, 0.7917, 0.5417, 0.8333, 0.5417, 0.875, 0.5833, 0.875, 0.5833, 0.8333, 0.5417, 0.875, 0.5417, 0.9167, 0.5833, 0.9167, 0.5833, 0.875, 0.5417, 0.9167, 0.5417, 0.9583, 0.5833, 0.9583, 0.5833, 0.9167, 0.5833, 0.75, 0.5833, 0.7917, 0.625, 0.7917, 0.625, 0.75, 0.5833, 0.7917, 0.5833, 0.8333, 0.625, 0.8333, 0.625, 0.7917, 0.5833, 0.8333, 0.5833, 0.875, 0.625, 0.875, 0.625, 0.8333, 0.5833, 0.875, 0.5833, 0.9167, 0.625, 0.9167, 0.625, 0.875, 0.5833, 0.9167, 0.5833, 0.9583, 0.625, 0.9583, 0.625, 0.9167, 0.375, 0.25, 0.375, 0.2917, 0.4167, 0.2917, 0.4167, 0.25, 0.375, 0.2917, 0.375, 0.3333, 0.4167, 0.3333, 0.4167, 0.2917, 0.375, 0.3333, 0.375, 0.375, 0.4167, 0.375, 0.4167, 0.3333, 0.4167, 0.25, 0.4167, 0.2917, 0.4583, 0.2917, 0.4583, 0.25, 0.4167, 0.2917, 0.4167, 0.3333, 0.4583, 0.3333, 0.4583, 0.2917, 0.4167, 0.3333, 0.4167, 0.375, 0.4583, 0.375, 0.4583, 0.3333, 0.4583, 0.25, 0.4583, 0.2917, 0.5, 0.2917, 0.5, 0.25, 0.4583, 0.2917, 0.4583, 0.3333, 0.5, 0.3333, 0.5, 0.2917, 0.4583, 0.3333, 0.4583, 0.375, 0.5, 0.375, 0.5, 0.3333])
me_cube_002.materials.append(mat_material)
me_cube_002.materials.append(mat_cloths)
me_cube_002.use_remesh_preserve_volume = False
me_cube_002.use_remesh_preserve_attributes = False
me_cube_002.use_mirror_vertex_groups = False
me_cube_002.update()

# ---- objects
ob_cube = bpy.data.objects.new('Cube', me_cube)
ob_light = bpy.data.objects.new('Light', light_light)
ob_camera = bpy.data.objects.new('Camera', cam_camera)
ob_cube_001 = bpy.data.objects.new('Cube.001', me_cube_001)
ob_cube_002 = bpy.data.objects.new('Cube.002', me_cube_002)

# ---- transforms, parenting, visibility, modifiers, constraints
ob_cube.location = (0.0, 0.0, 0.0)
ob_cube.lock_rotations_4d = False
ob_cube.empty_display_type = 'ARROWS'
ob_cube.lineart.crease_threshold = 0.0
ob_light.location = (4.076, 1.005, 5.904)
ob_light.rotation_euler = (0.6503, 0.05522, 1.866)
ob_light.lock_rotations_4d = False
ob_light.empty_display_type = 'ARROWS'
ob_light.color = (0.0, 0.0, 0.0, 0.0)
ob_light.lineart.crease_threshold = 0.0
ob_camera.location = (7.359, -6.926, 4.958)
ob_camera.rotation_euler = (1.109, 0.0, 0.8149)
ob_camera.lock_rotations_4d = False
ob_camera.empty_display_type = 'ARROWS'
ob_camera.color = (0.0, 0.0, 0.0, 0.0)
ob_camera.display_type = 'WIRE'
ob_camera.lineart.crease_threshold = 0.0
ob_cube_001.location = (0.0, 0.0, 0.0)
ob_cube_001.lock_rotations_4d = False
ob_cube_001.empty_display_type = 'ARROWS'
ob_cube_001.lineart.crease_threshold = 0.0
ob_cube_002.location = (0.0, 0.0, 0.0)
ob_cube_002.lock_rotations_4d = False
ob_cube_002.empty_display_type = 'ARROWS'
ob_cube_002.lineart.crease_threshold = 0.0

# ---- collection membership
col_collection.objects.link(ob_cube)
col_collection.objects.link(ob_light)
col_collection.objects.link(ob_camera)
col_collection.objects.link(ob_cube_001)
col_collection.objects.link(ob_cube_002)

# ---- scene / render settings (as saved in the file)
scene.camera = ob_camera
scene.frame_start = 1; scene.frame_end = 250; scene.frame_set(1)
scene.render.engine = 'BLENDER_EEVEE_NEXT'
scene.cycles.use_denoising = False
scene.cycles.samples = 128
scene.cycles.sampling_pattern = 'TABULATED_SOBOL'
scene.cycles.use_adaptive_sampling = False
scene.cycles.use_light_tree = False
scene.view_settings.view_transform = 'Filmic'
bpy.context.view_layer.update()
